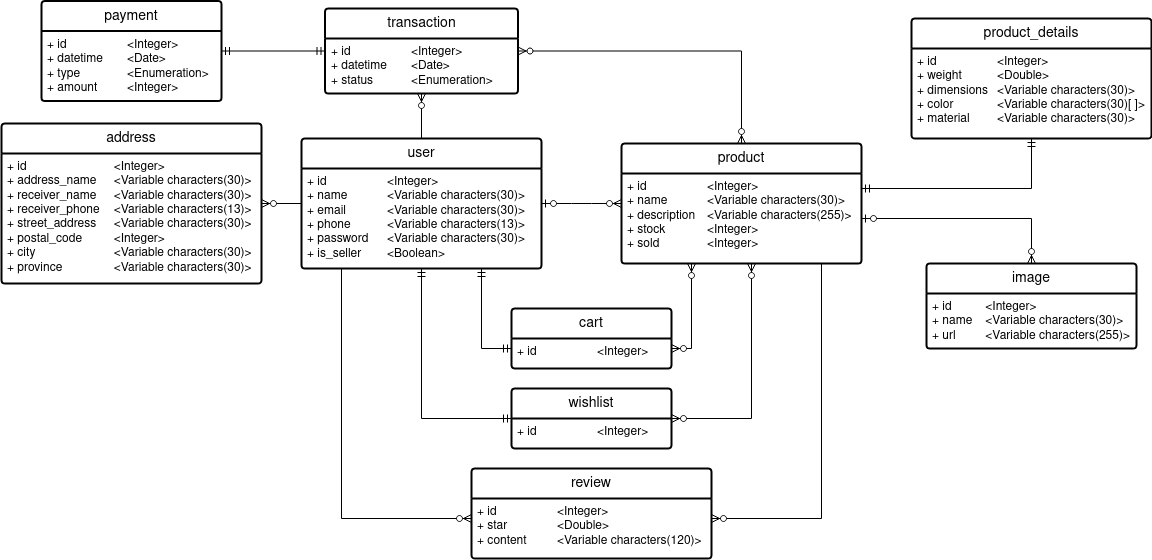

The diagram above was exported from draw.io. Its source (the exported page's mxGraphModel, read from the mxfile embedded in the PNG):
<mxGraphModel dx="900" dy="553" grid="1" gridSize="10" guides="1" tooltips="1" connect="1" arrows="1" fold="1" page="1" pageScale="1" pageWidth="1654" pageHeight="1169" background="#ffffff" math="0" shadow="0">
  <root>
    <mxCell id="0" />
    <mxCell id="1" parent="0" />
    <mxCell id="_NR1iHdTnhsiFUOq5tmg-2" value="user" style="swimlane;childLayout=stackLayout;horizontal=1;startSize=30;horizontalStack=0;rounded=1;fontSize=14;fontStyle=0;strokeWidth=2;resizeParent=0;resizeLast=1;shadow=0;dashed=0;align=center;arcSize=4;whiteSpace=wrap;html=1;" parent="1" vertex="1">
      <mxGeometry x="380" y="450" width="240" height="130" as="geometry" />
    </mxCell>
    <mxCell id="_NR1iHdTnhsiFUOq5tmg-3" value="&lt;div&gt;+ id&lt;span style=&quot;white-space: pre;&quot;&gt;&#09;&lt;/span&gt;&lt;span style=&quot;white-space: pre;&quot;&gt;&#09;&lt;/span&gt;&lt;span style=&quot;white-space: pre;&quot;&gt;&#09;&lt;/span&gt;&amp;lt;Integer&amp;gt;&lt;/div&gt;&lt;div&gt;+ name&lt;span style=&quot;white-space: pre;&quot;&gt;&lt;span style=&quot;white-space: pre;&quot;&gt;&#09;&lt;/span&gt;&#09;&lt;/span&gt;&amp;lt;Variable characters(30)&amp;gt;&lt;br&gt;&lt;/div&gt;&lt;div&gt;+ email&lt;span style=&quot;white-space: pre;&quot;&gt;&#09;&lt;/span&gt;&lt;span style=&quot;white-space: pre;&quot;&gt;&#09;&lt;/span&gt;&amp;lt;Variable characters(30)&amp;gt;&lt;br&gt;&lt;/div&gt;&lt;div&gt;+ phone&lt;span style=&quot;white-space: pre;&quot;&gt;&#09;&lt;/span&gt;&lt;span style=&quot;white-space: pre;&quot;&gt;&#09;&lt;/span&gt;&amp;lt;Variable characters(13)&amp;gt;&lt;br&gt;&lt;/div&gt;&lt;div&gt;+ password&lt;span style=&quot;white-space: pre;&quot;&gt;&#09;&lt;/span&gt;&amp;lt;Variable characters(30)&amp;gt;&lt;br&gt;&lt;/div&gt;&lt;div&gt;+ is_seller&lt;span style=&quot;white-space: pre;&quot;&gt;&#09;&lt;/span&gt;&amp;lt;Boolean&amp;gt;&lt;br&gt;&lt;/div&gt;" style="align=left;strokeColor=none;fillColor=none;spacingLeft=4;fontSize=12;verticalAlign=top;resizable=0;rotatable=0;part=1;html=1;" parent="_NR1iHdTnhsiFUOq5tmg-2" vertex="1">
      <mxGeometry y="30" width="240" height="100" as="geometry" />
    </mxCell>
    <mxCell id="_NR1iHdTnhsiFUOq5tmg-4" value="address" style="swimlane;childLayout=stackLayout;horizontal=1;startSize=30;horizontalStack=0;rounded=1;fontSize=14;fontStyle=0;strokeWidth=2;resizeParent=0;resizeLast=1;shadow=0;dashed=0;align=center;arcSize=4;whiteSpace=wrap;html=1;" parent="1" vertex="1">
      <mxGeometry x="80" y="435" width="260" height="160" as="geometry" />
    </mxCell>
    <mxCell id="_NR1iHdTnhsiFUOq5tmg-5" value="&lt;div&gt;+ id&lt;span style=&quot;white-space: pre;&quot;&gt;&#09;&lt;/span&gt;&lt;span style=&quot;white-space: pre;&quot;&gt;&#09;&lt;/span&gt;&lt;span style=&quot;white-space: pre;&quot;&gt;&#09;&lt;/span&gt;&lt;span style=&quot;white-space: pre;&quot;&gt;&#09;&lt;/span&gt;&amp;lt;Integer&amp;gt;&lt;/div&gt;&lt;div&gt;+ address_name&lt;span style=&quot;white-space: pre;&quot;&gt;&#09;&lt;/span&gt;&amp;lt;Variable characters(30)&amp;gt;&lt;br&gt;&lt;/div&gt;&lt;div&gt;+ receiver_name&lt;span style=&quot;white-space: pre;&quot;&gt;&#09;&lt;/span&gt;&amp;lt;Variable characters(30)&amp;gt;&lt;br&gt;&lt;/div&gt;&lt;div&gt;+ receiver_phone&lt;span style=&quot;white-space: pre;&quot;&gt;&#09;&lt;/span&gt;&amp;lt;Variable characters(13)&amp;gt;&lt;br&gt;&lt;/div&gt;&lt;div&gt;+ street_address&lt;span style=&quot;white-space: pre;&quot;&gt;&#09;&lt;/span&gt;&amp;lt;Variable characters(30)&amp;gt;&lt;br&gt;&lt;/div&gt;&lt;div&gt;+ postal_code&lt;span style=&quot;white-space: pre;&quot;&gt;&#09;&lt;/span&gt;&lt;span style=&quot;white-space: pre;&quot;&gt;&#09;&lt;/span&gt;&amp;lt;Integer&amp;gt;&lt;/div&gt;&lt;div&gt;+ city&lt;span style=&quot;white-space: pre;&quot;&gt;&#09;&lt;/span&gt;&lt;span style=&quot;white-space: pre;&quot;&gt;&#09;&lt;/span&gt;&lt;span style=&quot;white-space: pre;&quot;&gt;&#09;&lt;/span&gt;&amp;lt;Variable characters(30)&amp;gt;&lt;br&gt;&lt;/div&gt;&lt;div&gt;+ province&lt;span style=&quot;white-space: pre;&quot;&gt;&#09;&lt;/span&gt;&lt;span style=&quot;white-space: pre;&quot;&gt;&#09;&lt;/span&gt;&amp;lt;Variable characters(30)&amp;gt;&lt;br&gt;&lt;/div&gt;" style="align=left;strokeColor=none;fillColor=none;spacingLeft=4;fontSize=12;verticalAlign=top;resizable=0;rotatable=0;part=1;html=1;" parent="_NR1iHdTnhsiFUOq5tmg-4" vertex="1">
      <mxGeometry y="30" width="260" height="130" as="geometry" />
    </mxCell>
    <mxCell id="_NR1iHdTnhsiFUOq5tmg-6" value="" style="fontSize=12;html=1;endArrow=ERzeroToMany;endFill=1;rounded=0;" parent="1" source="_NR1iHdTnhsiFUOq5tmg-2" target="_NR1iHdTnhsiFUOq5tmg-4" edge="1">
      <mxGeometry width="100" height="100" relative="1" as="geometry">
        <mxPoint x="950" y="470" as="sourcePoint" />
        <mxPoint x="1050" y="370" as="targetPoint" />
      </mxGeometry>
    </mxCell>
    <mxCell id="_NR1iHdTnhsiFUOq5tmg-12" value="product" style="swimlane;childLayout=stackLayout;horizontal=1;startSize=30;horizontalStack=0;rounded=1;fontSize=14;fontStyle=0;strokeWidth=2;resizeParent=0;resizeLast=1;shadow=0;dashed=0;align=center;arcSize=4;whiteSpace=wrap;html=1;" parent="1" vertex="1">
      <mxGeometry x="700" y="455" width="240" height="120" as="geometry" />
    </mxCell>
    <mxCell id="_NR1iHdTnhsiFUOq5tmg-13" value="&lt;div&gt;+ id&lt;span style=&quot;white-space: pre;&quot;&gt;&#09;&lt;/span&gt;&lt;span style=&quot;white-space: pre;&quot;&gt;&#09;&lt;/span&gt;&lt;span style=&quot;white-space: pre;&quot;&gt;&#09;&lt;/span&gt;&amp;lt;Integer&amp;gt;&lt;/div&gt;&lt;div&gt;+ name&lt;span style=&quot;white-space: pre;&quot;&gt;&#09;&lt;/span&gt;&lt;span style=&quot;white-space: pre;&quot;&gt;&#09;&lt;/span&gt;&amp;lt;Variable characters(30)&amp;gt;&lt;br&gt;&lt;/div&gt;&lt;div&gt;+ description&lt;span style=&quot;white-space: pre;&quot;&gt;&#09;&lt;/span&gt;&amp;lt;Variable characters(255)&amp;gt;&lt;br&gt;&lt;/div&gt;&lt;div&gt;+ stock&lt;span style=&quot;white-space: pre;&quot;&gt;&#09;&lt;/span&gt;&lt;span style=&quot;white-space: pre;&quot;&gt;&#09;&lt;/span&gt;&amp;lt;Integer&amp;gt;&lt;/div&gt;&lt;div&gt;+ sold&lt;span style=&quot;white-space: pre;&quot;&gt;&#09;&lt;/span&gt;&lt;span style=&quot;white-space: pre;&quot;&gt;&#09;&lt;/span&gt;&amp;lt;Integer&amp;gt;&lt;br&gt;&lt;/div&gt;" style="align=left;strokeColor=none;fillColor=none;spacingLeft=4;fontSize=12;verticalAlign=top;resizable=0;rotatable=0;part=1;html=1;" parent="_NR1iHdTnhsiFUOq5tmg-12" vertex="1">
      <mxGeometry y="30" width="240" height="90" as="geometry" />
    </mxCell>
    <mxCell id="_NR1iHdTnhsiFUOq5tmg-15" value="product_details" style="swimlane;childLayout=stackLayout;horizontal=1;startSize=30;horizontalStack=0;rounded=1;fontSize=14;fontStyle=0;strokeWidth=2;resizeParent=0;resizeLast=1;shadow=0;dashed=0;align=center;arcSize=4;whiteSpace=wrap;html=1;" parent="1" vertex="1">
      <mxGeometry x="990" y="330" width="240" height="120" as="geometry" />
    </mxCell>
    <mxCell id="_NR1iHdTnhsiFUOq5tmg-16" value="&lt;div&gt;+ id&lt;span style=&quot;white-space: pre;&quot;&gt;&#09;&lt;/span&gt;&lt;span style=&quot;white-space: pre;&quot;&gt;&#09;&lt;/span&gt;&lt;span style=&quot;white-space: pre;&quot;&gt;&#09;&lt;/span&gt;&amp;lt;Integer&amp;gt;&lt;/div&gt;&lt;div&gt;+ weight&lt;span style=&quot;white-space: pre;&quot;&gt;&#09;&lt;/span&gt;&lt;span style=&quot;white-space: pre;&quot;&gt;&#09;&lt;/span&gt;&amp;lt;Double&amp;gt;&lt;/div&gt;&lt;div&gt;+ dimensions&lt;span style=&quot;white-space: pre;&quot;&gt;&#09;&lt;/span&gt;&amp;lt;Variable characters(30)&amp;gt;&lt;br&gt;&lt;/div&gt;&lt;div&gt;+ color&lt;span style=&quot;white-space: pre;&quot;&gt;&#09;&lt;/span&gt;&lt;span style=&quot;white-space: pre;&quot;&gt;&#09;&lt;/span&gt;&amp;lt;Variable characters(30)[ ]&amp;gt;&lt;br&gt;&lt;/div&gt;&lt;div&gt;+ material&lt;span style=&quot;white-space: pre;&quot;&gt;&#09;&lt;/span&gt;&amp;lt;Variable characters(30)&amp;gt;&lt;br&gt;&lt;/div&gt;" style="align=left;strokeColor=none;fillColor=none;spacingLeft=4;fontSize=12;verticalAlign=top;resizable=0;rotatable=0;part=1;html=1;" parent="_NR1iHdTnhsiFUOq5tmg-15" vertex="1">
      <mxGeometry y="30" width="240" height="90" as="geometry" />
    </mxCell>
    <mxCell id="_NR1iHdTnhsiFUOq5tmg-17" value="" style="fontSize=12;html=1;endArrow=ERmandOne;startArrow=ERmandOne;rounded=0;edgeStyle=orthogonalEdgeStyle;" parent="1" source="_NR1iHdTnhsiFUOq5tmg-12" target="_NR1iHdTnhsiFUOq5tmg-15" edge="1">
      <mxGeometry width="100" height="100" relative="1" as="geometry">
        <mxPoint x="1032" y="570" as="sourcePoint" />
        <mxPoint x="1132" y="470" as="targetPoint" />
        <Array as="points">
          <mxPoint x="1110" y="500" />
        </Array>
      </mxGeometry>
    </mxCell>
    <mxCell id="_NR1iHdTnhsiFUOq5tmg-18" value="review" style="swimlane;childLayout=stackLayout;horizontal=1;startSize=30;horizontalStack=0;rounded=1;fontSize=14;fontStyle=0;strokeWidth=2;resizeParent=0;resizeLast=1;shadow=0;dashed=0;align=center;arcSize=4;whiteSpace=wrap;html=1;" parent="1" vertex="1">
      <mxGeometry x="550" y="780" width="240" height="90" as="geometry" />
    </mxCell>
    <mxCell id="_NR1iHdTnhsiFUOq5tmg-19" value="&lt;div&gt;+ id&lt;span style=&quot;white-space: pre;&quot;&gt;&#09;&lt;/span&gt;&lt;span style=&quot;white-space: pre;&quot;&gt;&#09;&lt;/span&gt;&lt;span style=&quot;white-space: pre;&quot;&gt;&#09;&lt;/span&gt;&amp;lt;Integer&amp;gt;&lt;/div&gt;&lt;div&gt;+ star&lt;span style=&quot;white-space: pre;&quot;&gt;&#09;&lt;/span&gt;&lt;span style=&quot;white-space: pre;&quot;&gt;&#09;&lt;/span&gt;&amp;lt;Double&amp;gt;&lt;/div&gt;&lt;div&gt;+ content&lt;span style=&quot;white-space: pre;&quot;&gt;&#09;&lt;/span&gt;&lt;span style=&quot;white-space: pre;&quot;&gt;&#09;&lt;/span&gt;&amp;lt;Variable characters(120)&amp;gt;&lt;br&gt;&lt;/div&gt;" style="align=left;strokeColor=none;fillColor=none;spacingLeft=4;fontSize=12;verticalAlign=top;resizable=0;rotatable=0;part=1;html=1;" parent="_NR1iHdTnhsiFUOq5tmg-18" vertex="1">
      <mxGeometry y="30" width="240" height="60" as="geometry" />
    </mxCell>
    <mxCell id="_NR1iHdTnhsiFUOq5tmg-20" value="" style="fontSize=12;html=1;endArrow=ERzeroToMany;endFill=1;rounded=0;edgeStyle=orthogonalEdgeStyle;" parent="1" source="_NR1iHdTnhsiFUOq5tmg-12" target="_NR1iHdTnhsiFUOq5tmg-18" edge="1">
      <mxGeometry width="100" height="100" relative="1" as="geometry">
        <mxPoint x="1032" y="570" as="sourcePoint" />
        <mxPoint x="1132" y="470" as="targetPoint" />
        <Array as="points">
          <mxPoint x="900" y="830" />
        </Array>
      </mxGeometry>
    </mxCell>
    <mxCell id="_NR1iHdTnhsiFUOq5tmg-21" value="" style="edgeStyle=orthogonalEdgeStyle;fontSize=12;html=1;endArrow=ERzeroToMany;endFill=1;rounded=0;" parent="1" source="_NR1iHdTnhsiFUOq5tmg-2" target="_NR1iHdTnhsiFUOq5tmg-18" edge="1">
      <mxGeometry width="100" height="100" relative="1" as="geometry">
        <mxPoint x="1090" y="590" as="sourcePoint" />
        <mxPoint x="1190" y="490" as="targetPoint" />
        <Array as="points">
          <mxPoint x="420" y="830" />
        </Array>
      </mxGeometry>
    </mxCell>
    <mxCell id="_NR1iHdTnhsiFUOq5tmg-22" value="image" style="swimlane;childLayout=stackLayout;horizontal=1;startSize=30;horizontalStack=0;rounded=1;fontSize=14;fontStyle=0;strokeWidth=2;resizeParent=0;resizeLast=1;shadow=0;dashed=0;align=center;arcSize=4;whiteSpace=wrap;html=1;" parent="1" vertex="1">
      <mxGeometry x="1005" y="575" width="210" height="85" as="geometry" />
    </mxCell>
    <mxCell id="_NR1iHdTnhsiFUOq5tmg-23" value="&lt;div&gt;+ id&lt;span style=&quot;white-space: pre;&quot;&gt;&#09;&lt;/span&gt;&lt;span style=&quot;white-space: pre;&quot;&gt;&#09;&lt;/span&gt;&amp;lt;Integer&amp;gt;&lt;/div&gt;&lt;div&gt;+ name&lt;span style=&quot;white-space: pre;&quot;&gt;&#09;&lt;/span&gt;&amp;lt;Variable characters(30)&amp;gt;&lt;br&gt;&lt;/div&gt;+ url&lt;span style=&quot;white-space: pre;&quot;&gt;&#09;&lt;/span&gt;&amp;lt;Variable characters(255)&amp;gt;" style="align=left;strokeColor=none;fillColor=none;spacingLeft=4;fontSize=12;verticalAlign=top;resizable=0;rotatable=0;part=1;html=1;" parent="_NR1iHdTnhsiFUOq5tmg-22" vertex="1">
      <mxGeometry y="30" width="210" height="55" as="geometry" />
    </mxCell>
    <mxCell id="_NR1iHdTnhsiFUOq5tmg-24" value="" style="fontSize=12;html=1;endArrow=ERzeroToMany;startArrow=ERzeroToOne;rounded=0;edgeStyle=orthogonalEdgeStyle;" parent="1" source="_NR1iHdTnhsiFUOq5tmg-12" target="_NR1iHdTnhsiFUOq5tmg-22" edge="1">
      <mxGeometry width="100" height="100" relative="1" as="geometry">
        <mxPoint x="1032" y="590" as="sourcePoint" />
        <mxPoint x="1132" y="490" as="targetPoint" />
        <Array as="points">
          <mxPoint x="1110" y="530" />
        </Array>
      </mxGeometry>
    </mxCell>
    <mxCell id="aNNC338zE6aNhobC1zXS-1" value="transaction" style="swimlane;childLayout=stackLayout;horizontal=1;startSize=30;horizontalStack=0;rounded=1;fontSize=14;fontStyle=0;strokeWidth=2;resizeParent=0;resizeLast=1;shadow=0;dashed=0;align=center;arcSize=4;whiteSpace=wrap;html=1;" parent="1" vertex="1">
      <mxGeometry x="403.5" y="320" width="193" height="85" as="geometry" />
    </mxCell>
    <mxCell id="aNNC338zE6aNhobC1zXS-2" value="&lt;div&gt;+ id&lt;span style=&quot;white-space: pre;&quot;&gt;&#09;&lt;/span&gt;&lt;span style=&quot;white-space: pre;&quot;&gt;&#09;&lt;/span&gt;&lt;span style=&quot;white-space: pre;&quot;&gt;&#09;&lt;/span&gt;&amp;lt;Integer&amp;gt;&lt;/div&gt;&lt;div&gt;+ datetime&lt;span style=&quot;white-space: pre;&quot;&gt;&#09;&lt;/span&gt;&amp;lt;Date&amp;gt;&lt;/div&gt;&lt;div&gt;+ status&lt;span style=&quot;white-space: pre;&quot;&gt;&#09;&lt;/span&gt;&lt;span style=&quot;white-space: pre;&quot;&gt;&#09;&lt;/span&gt;&amp;lt;Enumeration&amp;gt;&lt;br&gt;&lt;/div&gt;" style="align=left;strokeColor=none;fillColor=none;spacingLeft=4;fontSize=12;verticalAlign=top;resizable=0;rotatable=0;part=1;html=1;" parent="aNNC338zE6aNhobC1zXS-1" vertex="1">
      <mxGeometry y="30" width="193" height="55" as="geometry" />
    </mxCell>
    <mxCell id="aNNC338zE6aNhobC1zXS-3" value="" style="fontSize=12;html=1;endArrow=ERzeroToMany;endFill=1;rounded=0;edgeStyle=orthogonalEdgeStyle;" parent="1" source="_NR1iHdTnhsiFUOq5tmg-2" target="aNNC338zE6aNhobC1zXS-1" edge="1">
      <mxGeometry width="100" height="100" relative="1" as="geometry">
        <mxPoint x="840" y="520" as="sourcePoint" />
        <mxPoint x="940" y="420" as="targetPoint" />
        <Array as="points">
          <mxPoint x="500" y="363" />
        </Array>
      </mxGeometry>
    </mxCell>
    <mxCell id="aNNC338zE6aNhobC1zXS-6" value="payment" style="swimlane;childLayout=stackLayout;horizontal=1;startSize=30;horizontalStack=0;rounded=1;fontSize=14;fontStyle=0;strokeWidth=2;resizeParent=0;resizeLast=1;shadow=0;dashed=0;align=center;arcSize=4;whiteSpace=wrap;html=1;" parent="1" vertex="1">
      <mxGeometry x="120" y="312.5" width="180" height="100" as="geometry" />
    </mxCell>
    <mxCell id="aNNC338zE6aNhobC1zXS-7" value="&lt;div&gt;+ id&lt;span style=&quot;white-space: pre;&quot;&gt;&#09;&lt;/span&gt;&lt;span style=&quot;white-space: pre;&quot;&gt;&#09;&lt;/span&gt;&lt;span style=&quot;white-space: pre;&quot;&gt;&#09;&lt;/span&gt;&amp;lt;Integer&amp;gt;&lt;/div&gt;&lt;div&gt;+ datetime&lt;span style=&quot;white-space: pre;&quot;&gt;&#09;&lt;/span&gt;&amp;lt;Date&amp;gt;&lt;/div&gt;&lt;div&gt;+ type&lt;span style=&quot;white-space: pre;&quot;&gt;&#09;&lt;/span&gt;&lt;span style=&quot;white-space: pre;&quot;&gt;&#09;&lt;/span&gt;&amp;lt;Enumeration&amp;gt;&lt;/div&gt;&lt;div&gt;+ amount&lt;span style=&quot;white-space: pre;&quot;&gt;&#09;&lt;/span&gt;&amp;lt;Integer&amp;gt;&lt;br&gt;&lt;/div&gt;" style="align=left;strokeColor=none;fillColor=none;spacingLeft=4;fontSize=12;verticalAlign=top;resizable=0;rotatable=0;part=1;html=1;" parent="aNNC338zE6aNhobC1zXS-6" vertex="1">
      <mxGeometry y="30" width="180" height="70" as="geometry" />
    </mxCell>
    <mxCell id="aNNC338zE6aNhobC1zXS-8" value="" style="fontSize=12;html=1;endArrow=ERmandOne;startArrow=ERmandOne;rounded=0;" parent="1" source="aNNC338zE6aNhobC1zXS-1" target="aNNC338zE6aNhobC1zXS-6" edge="1">
      <mxGeometry width="100" height="100" relative="1" as="geometry">
        <mxPoint x="1312.5" y="335" as="sourcePoint" />
        <mxPoint x="1412.5" y="235" as="targetPoint" />
      </mxGeometry>
    </mxCell>
    <mxCell id="aNNC338zE6aNhobC1zXS-11" value="" style="edgeStyle=orthogonalEdgeStyle;fontSize=12;html=1;endArrow=ERzeroToMany;endFill=1;startArrow=ERzeroToMany;rounded=0;" parent="1" source="aNNC338zE6aNhobC1zXS-1" target="_NR1iHdTnhsiFUOq5tmg-12" edge="1">
      <mxGeometry width="100" height="100" relative="1" as="geometry">
        <mxPoint x="1100" y="460" as="sourcePoint" />
        <mxPoint x="1200" y="360" as="targetPoint" />
      </mxGeometry>
    </mxCell>
    <mxCell id="aNNC338zE6aNhobC1zXS-12" value="wishlist" style="swimlane;childLayout=stackLayout;horizontal=1;startSize=30;horizontalStack=0;rounded=1;fontSize=14;fontStyle=0;strokeWidth=2;resizeParent=0;resizeLast=1;shadow=0;dashed=0;align=center;arcSize=4;whiteSpace=wrap;html=1;" parent="1" vertex="1">
      <mxGeometry x="590" y="700" width="160" height="60" as="geometry" />
    </mxCell>
    <mxCell id="aNNC338zE6aNhobC1zXS-13" value="+ id&lt;span style=&quot;white-space: pre;&quot;&gt;&#09;&lt;/span&gt;&lt;span style=&quot;white-space: pre;&quot;&gt;&#09;&lt;span style=&quot;white-space: pre;&quot;&gt;&#09;&lt;/span&gt;&lt;/span&gt;&amp;lt;Integer&amp;gt;" style="align=left;strokeColor=none;fillColor=none;spacingLeft=4;fontSize=12;verticalAlign=top;resizable=0;rotatable=0;part=1;html=1;" parent="aNNC338zE6aNhobC1zXS-12" vertex="1">
      <mxGeometry y="30" width="160" height="30" as="geometry" />
    </mxCell>
    <mxCell id="aNNC338zE6aNhobC1zXS-14" value="" style="fontSize=12;html=1;endArrow=ERmandOne;startArrow=ERmandOne;rounded=0;edgeStyle=orthogonalEdgeStyle;" parent="1" source="_NR1iHdTnhsiFUOq5tmg-2" target="aNNC338zE6aNhobC1zXS-12" edge="1">
      <mxGeometry width="100" height="100" relative="1" as="geometry">
        <mxPoint x="950" y="750" as="sourcePoint" />
        <mxPoint x="1050" y="650" as="targetPoint" />
        <Array as="points">
          <mxPoint x="500" y="730" />
        </Array>
      </mxGeometry>
    </mxCell>
    <mxCell id="aNNC338zE6aNhobC1zXS-16" value="cart" style="swimlane;childLayout=stackLayout;horizontal=1;startSize=30;horizontalStack=0;rounded=1;fontSize=14;fontStyle=0;strokeWidth=2;resizeParent=0;resizeLast=1;shadow=0;dashed=0;align=center;arcSize=4;whiteSpace=wrap;html=1;" parent="1" vertex="1">
      <mxGeometry x="590" y="620" width="160" height="60" as="geometry" />
    </mxCell>
    <mxCell id="aNNC338zE6aNhobC1zXS-17" value="+ id&lt;span style=&quot;white-space: pre;&quot;&gt;&#09;&lt;/span&gt;&lt;span style=&quot;white-space: pre;&quot;&gt;&#09;&lt;/span&gt;&lt;span style=&quot;white-space: pre;&quot;&gt;&#09;&lt;/span&gt;&amp;lt;Integer&amp;gt;" style="align=left;strokeColor=none;fillColor=none;spacingLeft=4;fontSize=12;verticalAlign=top;resizable=0;rotatable=0;part=1;html=1;" parent="aNNC338zE6aNhobC1zXS-16" vertex="1">
      <mxGeometry y="30" width="160" height="30" as="geometry" />
    </mxCell>
    <mxCell id="aNNC338zE6aNhobC1zXS-18" value="" style="edgeStyle=orthogonalEdgeStyle;fontSize=12;html=1;endArrow=ERmandOne;startArrow=ERmandOne;rounded=0;" parent="1" source="_NR1iHdTnhsiFUOq5tmg-2" target="aNNC338zE6aNhobC1zXS-16" edge="1">
      <mxGeometry width="100" height="100" relative="1" as="geometry">
        <mxPoint x="950" y="750" as="sourcePoint" />
        <mxPoint x="1050" y="650" as="targetPoint" />
        <Array as="points">
          <mxPoint x="560" y="660" />
        </Array>
      </mxGeometry>
    </mxCell>
    <mxCell id="fNltP23-cf_o8HFQaHY5-1" value="" style="edgeStyle=orthogonalEdgeStyle;fontSize=12;html=1;endArrow=ERzeroToMany;endFill=1;startArrow=ERzeroToMany;rounded=0;" parent="1" source="aNNC338zE6aNhobC1zXS-16" target="_NR1iHdTnhsiFUOq5tmg-12" edge="1">
      <mxGeometry width="100" height="100" relative="1" as="geometry">
        <mxPoint x="1040" y="660" as="sourcePoint" />
        <mxPoint x="1140" y="560" as="targetPoint" />
        <Array as="points">
          <mxPoint x="770" y="660" />
        </Array>
      </mxGeometry>
    </mxCell>
    <mxCell id="fNltP23-cf_o8HFQaHY5-2" value="" style="edgeStyle=orthogonalEdgeStyle;fontSize=12;html=1;endArrow=ERzeroToMany;endFill=1;startArrow=ERzeroToMany;rounded=0;" parent="1" source="aNNC338zE6aNhobC1zXS-12" target="_NR1iHdTnhsiFUOq5tmg-12" edge="1">
      <mxGeometry width="100" height="100" relative="1" as="geometry">
        <mxPoint x="1040" y="660" as="sourcePoint" />
        <mxPoint x="1140" y="560" as="targetPoint" />
        <Array as="points">
          <mxPoint x="830" y="730" />
        </Array>
      </mxGeometry>
    </mxCell>
    <mxCell id="UXdesfk0R9u8JsCf9Wvo-1" value="" style="edgeStyle=entityRelationEdgeStyle;fontSize=12;html=1;endArrow=ERzeroToMany;startArrow=ERzeroToOne;rounded=0;" parent="1" source="_NR1iHdTnhsiFUOq5tmg-2" target="_NR1iHdTnhsiFUOq5tmg-12" edge="1">
      <mxGeometry width="100" height="100" relative="1" as="geometry">
        <mxPoint x="790" y="570" as="sourcePoint" />
        <mxPoint x="890" y="470" as="targetPoint" />
      </mxGeometry>
    </mxCell>
  </root>
</mxGraphModel>